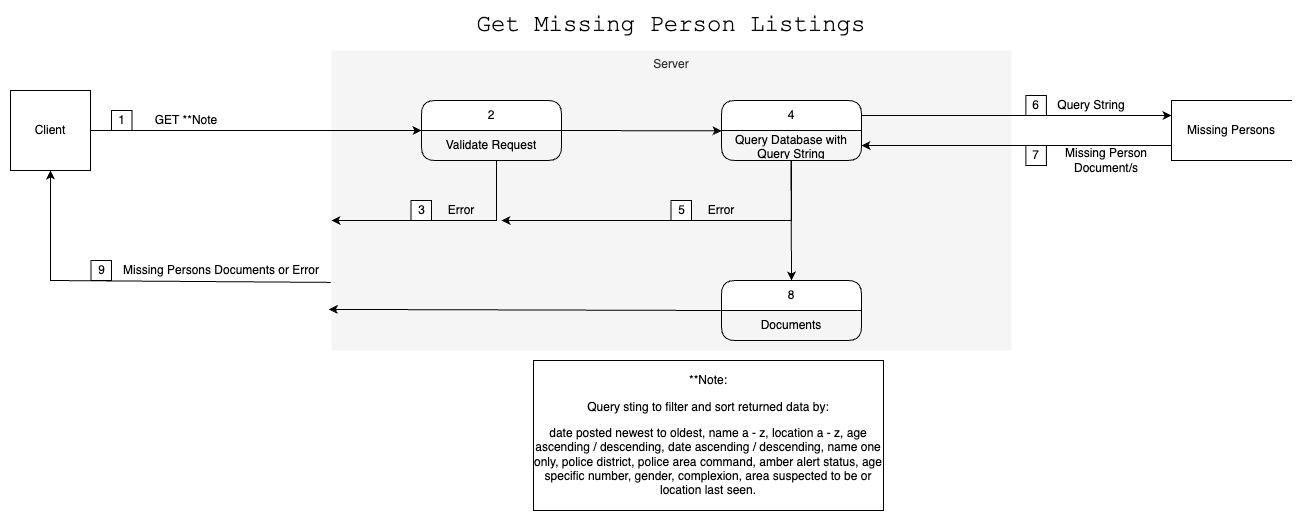

The diagram above was exported from draw.io. Its source (the exported page's mxGraphModel, read from the mxfile embedded in the PNG):
<mxGraphModel dx="1916" dy="731" grid="1" gridSize="10" guides="1" tooltips="1" connect="1" arrows="1" fold="1" page="1" pageScale="1" pageWidth="483" pageHeight="827" math="0" shadow="0">
  <root>
    <mxCell id="0" />
    <mxCell id="1" parent="0" />
    <mxCell id="frUNaQfGhckcmeIORc-o-1" value="Server" style="rounded=0;whiteSpace=wrap;html=1;verticalAlign=top;fillColor=#f5f5f5;fontColor=#333333;strokeColor=none;dashed=1;dashPattern=1 4;" parent="1" vertex="1">
      <mxGeometry x="40" y="80" width="680" height="300" as="geometry" />
    </mxCell>
    <mxCell id="frUNaQfGhckcmeIORc-o-2" value="&lt;font face=&quot;Courier New&quot; style=&quot;font-size: 24px;&quot;&gt;Get Missing Person Listings&lt;br&gt;&lt;/font&gt;" style="text;html=1;strokeColor=none;fillColor=none;align=center;verticalAlign=middle;whiteSpace=wrap;rounded=0;" parent="1" vertex="1">
      <mxGeometry x="130" y="40" width="500" height="30" as="geometry" />
    </mxCell>
    <mxCell id="frUNaQfGhckcmeIORc-o-3" value="1" style="html=1;whiteSpace=wrap;" parent="1" vertex="1">
      <mxGeometry x="-180" y="140" width="20.5" height="20" as="geometry" />
    </mxCell>
    <mxCell id="frUNaQfGhckcmeIORc-o-4" value="Client" style="whiteSpace=wrap;html=1;aspect=fixed;" parent="1" vertex="1">
      <mxGeometry x="-281" y="120" width="80" height="80" as="geometry" />
    </mxCell>
    <mxCell id="frUNaQfGhckcmeIORc-o-5" value="" style="endArrow=classic;html=1;rounded=0;exitX=1;exitY=0.5;exitDx=0;exitDy=0;entryX=0;entryY=0;entryDx=0;entryDy=0;entryPerimeter=0;" parent="1" source="frUNaQfGhckcmeIORc-o-4" target="frUNaQfGhckcmeIORc-o-7" edge="1">
      <mxGeometry width="50" height="50" relative="1" as="geometry">
        <mxPoint x="220" y="330" as="sourcePoint" />
        <mxPoint x="20" y="160" as="targetPoint" />
      </mxGeometry>
    </mxCell>
    <mxCell id="frUNaQfGhckcmeIORc-o-6" value="2" style="swimlane;fontStyle=0;childLayout=stackLayout;horizontal=1;startSize=30;horizontalStack=0;resizeParent=1;resizeParentMax=0;resizeLast=0;collapsible=1;marginBottom=0;whiteSpace=wrap;html=1;rounded=1;" parent="1" vertex="1">
      <mxGeometry x="130" y="130" width="140" height="60" as="geometry" />
    </mxCell>
    <mxCell id="frUNaQfGhckcmeIORc-o-7" value="Validate Request" style="text;strokeColor=none;fillColor=none;align=center;verticalAlign=middle;spacingLeft=4;spacingRight=4;overflow=hidden;points=[[0,0.5],[1,0.5]];portConstraint=eastwest;rotatable=0;whiteSpace=wrap;html=1;" parent="frUNaQfGhckcmeIORc-o-6" vertex="1">
      <mxGeometry y="30" width="140" height="30" as="geometry" />
    </mxCell>
    <mxCell id="frUNaQfGhckcmeIORc-o-8" value="Missing Persons" style="shape=partialRectangle;whiteSpace=wrap;html=1;bottom=1;right=0;left=1;top=1;fillColor=none;routingCenterX=-0.5;" parent="1" vertex="1">
      <mxGeometry x="880" y="130" width="120" height="60" as="geometry" />
    </mxCell>
    <mxCell id="frUNaQfGhckcmeIORc-o-9" value="Error" style="text;html=1;strokeColor=none;fillColor=none;align=center;verticalAlign=middle;whiteSpace=wrap;rounded=0;" parent="1" vertex="1">
      <mxGeometry x="140" y="225" width="60" height="30" as="geometry" />
    </mxCell>
    <mxCell id="frUNaQfGhckcmeIORc-o-10" value="3" style="html=1;whiteSpace=wrap;" parent="1" vertex="1">
      <mxGeometry x="119.5" y="230" width="20.5" height="20" as="geometry" />
    </mxCell>
    <mxCell id="frUNaQfGhckcmeIORc-o-11" value="" style="endArrow=classic;html=1;rounded=0;exitX=0.536;exitY=1;exitDx=0;exitDy=0;exitPerimeter=0;" parent="1" source="frUNaQfGhckcmeIORc-o-7" edge="1">
      <mxGeometry width="50" height="50" relative="1" as="geometry">
        <mxPoint x="210" y="340" as="sourcePoint" />
        <mxPoint x="40" y="250" as="targetPoint" />
        <Array as="points">
          <mxPoint x="205" y="250" />
        </Array>
      </mxGeometry>
    </mxCell>
    <mxCell id="frUNaQfGhckcmeIORc-o-12" value="" style="endArrow=classic;html=1;rounded=0;exitX=1;exitY=0.5;exitDx=0;exitDy=0;entryX=0;entryY=0.011;entryDx=0;entryDy=0;entryPerimeter=0;" parent="1" source="frUNaQfGhckcmeIORc-o-6" target="frUNaQfGhckcmeIORc-o-14" edge="1">
      <mxGeometry width="50" height="50" relative="1" as="geometry">
        <mxPoint x="210" y="340" as="sourcePoint" />
        <mxPoint x="260" y="290" as="targetPoint" />
      </mxGeometry>
    </mxCell>
    <mxCell id="frUNaQfGhckcmeIORc-o-13" value="4" style="swimlane;fontStyle=0;childLayout=stackLayout;horizontal=1;startSize=30;horizontalStack=0;resizeParent=1;resizeParentMax=0;resizeLast=0;collapsible=1;marginBottom=0;whiteSpace=wrap;html=1;rounded=1;" parent="1" vertex="1">
      <mxGeometry x="430" y="130" width="140" height="60" as="geometry" />
    </mxCell>
    <mxCell id="frUNaQfGhckcmeIORc-o-14" value="Query Database with Query String" style="text;strokeColor=none;fillColor=none;align=center;verticalAlign=middle;spacingLeft=4;spacingRight=4;overflow=hidden;points=[[0,0.5],[1,0.5]];portConstraint=eastwest;rotatable=0;whiteSpace=wrap;html=1;" parent="frUNaQfGhckcmeIORc-o-13" vertex="1">
      <mxGeometry y="30" width="140" height="30" as="geometry" />
    </mxCell>
    <mxCell id="frUNaQfGhckcmeIORc-o-15" value="" style="endArrow=classic;html=1;rounded=0;entryX=0;entryY=0.25;entryDx=0;entryDy=0;exitX=1;exitY=0.25;exitDx=0;exitDy=0;" parent="1" source="frUNaQfGhckcmeIORc-o-13" target="frUNaQfGhckcmeIORc-o-8" edge="1">
      <mxGeometry width="50" height="50" relative="1" as="geometry">
        <mxPoint x="570" y="160" as="sourcePoint" />
        <mxPoint x="260" y="300" as="targetPoint" />
      </mxGeometry>
    </mxCell>
    <mxCell id="frUNaQfGhckcmeIORc-o-16" value="" style="endArrow=classic;html=1;rounded=0;exitX=0;exitY=0.75;exitDx=0;exitDy=0;entryX=1;entryY=0.5;entryDx=0;entryDy=0;" parent="1" source="frUNaQfGhckcmeIORc-o-8" target="frUNaQfGhckcmeIORc-o-14" edge="1">
      <mxGeometry width="50" height="50" relative="1" as="geometry">
        <mxPoint x="210" y="350" as="sourcePoint" />
        <mxPoint x="260" y="300" as="targetPoint" />
      </mxGeometry>
    </mxCell>
    <mxCell id="frUNaQfGhckcmeIORc-o-17" value="Error" style="text;html=1;strokeColor=none;fillColor=none;align=center;verticalAlign=middle;whiteSpace=wrap;rounded=0;" parent="1" vertex="1">
      <mxGeometry x="400" y="225" width="60" height="30" as="geometry" />
    </mxCell>
    <mxCell id="frUNaQfGhckcmeIORc-o-18" value="5" style="html=1;whiteSpace=wrap;" parent="1" vertex="1">
      <mxGeometry x="379.5" y="230" width="20.5" height="20" as="geometry" />
    </mxCell>
    <mxCell id="frUNaQfGhckcmeIORc-o-19" value="Query String" style="text;html=1;strokeColor=none;fillColor=none;align=center;verticalAlign=middle;whiteSpace=wrap;rounded=0;" parent="1" vertex="1">
      <mxGeometry x="760" y="120" width="80" height="30" as="geometry" />
    </mxCell>
    <mxCell id="frUNaQfGhckcmeIORc-o-20" value="Missing Person Document/s" style="text;html=1;strokeColor=none;fillColor=none;align=center;verticalAlign=middle;whiteSpace=wrap;rounded=0;" parent="1" vertex="1">
      <mxGeometry x="760" y="175" width="110" height="30" as="geometry" />
    </mxCell>
    <mxCell id="frUNaQfGhckcmeIORc-o-23" value="7" style="html=1;whiteSpace=wrap;" parent="1" vertex="1">
      <mxGeometry x="734.38" y="175" width="20.5" height="20" as="geometry" />
    </mxCell>
    <mxCell id="frUNaQfGhckcmeIORc-o-24" value="6" style="html=1;whiteSpace=wrap;" parent="1" vertex="1">
      <mxGeometry x="734.38" y="125" width="20.5" height="20" as="geometry" />
    </mxCell>
    <mxCell id="frUNaQfGhckcmeIORc-o-39" value="" style="endArrow=classic;html=1;rounded=0;entryX=0.5;entryY=1;entryDx=0;entryDy=0;exitX=-0.001;exitY=0.773;exitDx=0;exitDy=0;exitPerimeter=0;" parent="1" source="frUNaQfGhckcmeIORc-o-1" target="frUNaQfGhckcmeIORc-o-4" edge="1">
      <mxGeometry width="50" height="50" relative="1" as="geometry">
        <mxPoint x="39" y="518" as="sourcePoint" />
        <mxPoint x="-241" y="430" as="targetPoint" />
        <Array as="points">
          <mxPoint x="-241" y="310" />
        </Array>
      </mxGeometry>
    </mxCell>
    <mxCell id="frUNaQfGhckcmeIORc-o-40" value="Missing Persons Documents or Error" style="text;html=1;strokeColor=none;fillColor=none;align=center;verticalAlign=middle;whiteSpace=wrap;rounded=0;" parent="1" vertex="1">
      <mxGeometry x="-170" y="285" width="200" height="30" as="geometry" />
    </mxCell>
    <mxCell id="frUNaQfGhckcmeIORc-o-41" value="9" style="html=1;whiteSpace=wrap;" parent="1" vertex="1">
      <mxGeometry x="-200.5" y="290" width="20.5" height="20" as="geometry" />
    </mxCell>
    <mxCell id="frUNaQfGhckcmeIORc-o-42" value="GET **Note" style="text;html=1;strokeColor=none;fillColor=none;align=center;verticalAlign=middle;whiteSpace=wrap;rounded=0;" parent="1" vertex="1">
      <mxGeometry x="-150" y="135" width="90" height="30" as="geometry" />
    </mxCell>
    <mxCell id="frUNaQfGhckcmeIORc-o-44" value="&lt;p data-pm-slice=&quot;1 1 [&amp;quot;bulletList&amp;quot;,null,&amp;quot;listItem&amp;quot;,null,&amp;quot;bulletList&amp;quot;,null,&amp;quot;listItem&amp;quot;,null]&quot;&gt;**Note:&lt;/p&gt;&lt;p data-pm-slice=&quot;1 1 [&amp;quot;bulletList&amp;quot;,null,&amp;quot;listItem&amp;quot;,null,&amp;quot;bulletList&amp;quot;,null,&amp;quot;listItem&amp;quot;,null]&quot;&gt;Query sting to filter and sort returned data by:&lt;/p&gt;&lt;p data-pm-slice=&quot;1 1 [&amp;quot;bulletList&amp;quot;,null,&amp;quot;listItem&amp;quot;,null,&amp;quot;bulletList&amp;quot;,null,&amp;quot;listItem&amp;quot;,null]&quot;&gt;date posted newest to oldest,&amp;nbsp;name a - z, location a - z, age ascending / descending, date ascending / descending, name one only, police district, police area command, amber alert status, age specific number, gender, complexion, area suspected to be or location last seen.&lt;/p&gt;" style="rounded=0;whiteSpace=wrap;html=1;" parent="1" vertex="1">
      <mxGeometry x="242" y="390" width="350" height="150" as="geometry" />
    </mxCell>
    <mxCell id="frUNaQfGhckcmeIORc-o-49" value="" style="endArrow=classic;html=1;rounded=0;" parent="1" edge="1">
      <mxGeometry width="50" height="50" relative="1" as="geometry">
        <mxPoint x="500" y="190" as="sourcePoint" />
        <mxPoint x="210" y="250" as="targetPoint" />
        <Array as="points">
          <mxPoint x="500" y="250" />
        </Array>
      </mxGeometry>
    </mxCell>
    <mxCell id="frUNaQfGhckcmeIORc-o-52" value="8" style="swimlane;fontStyle=0;childLayout=stackLayout;horizontal=1;startSize=30;horizontalStack=0;resizeParent=1;resizeParentMax=0;resizeLast=0;collapsible=1;marginBottom=0;whiteSpace=wrap;html=1;rounded=1;" parent="1" vertex="1">
      <mxGeometry x="430" y="310" width="140" height="60" as="geometry" />
    </mxCell>
    <mxCell id="frUNaQfGhckcmeIORc-o-53" value="Documents" style="text;strokeColor=none;fillColor=none;align=center;verticalAlign=middle;spacingLeft=4;spacingRight=4;overflow=hidden;points=[[0,0.5],[1,0.5]];portConstraint=eastwest;rotatable=0;whiteSpace=wrap;html=1;" parent="frUNaQfGhckcmeIORc-o-52" vertex="1">
      <mxGeometry y="30" width="140" height="30" as="geometry" />
    </mxCell>
    <mxCell id="frUNaQfGhckcmeIORc-o-54" value="" style="endArrow=classic;html=1;rounded=0;" parent="1" edge="1">
      <mxGeometry width="50" height="50" relative="1" as="geometry">
        <mxPoint x="499.5" y="190" as="sourcePoint" />
        <mxPoint x="500" y="310" as="targetPoint" />
      </mxGeometry>
    </mxCell>
    <mxCell id="frUNaQfGhckcmeIORc-o-55" value="" style="endArrow=classic;html=1;rounded=0;exitX=-0.005;exitY=0;exitDx=0;exitDy=0;exitPerimeter=0;entryX=-0.004;entryY=0.863;entryDx=0;entryDy=0;entryPerimeter=0;" parent="1" source="frUNaQfGhckcmeIORc-o-53" target="frUNaQfGhckcmeIORc-o-1" edge="1">
      <mxGeometry width="50" height="50" relative="1" as="geometry">
        <mxPoint x="340" y="430" as="sourcePoint" />
        <mxPoint x="40" y="340" as="targetPoint" />
      </mxGeometry>
    </mxCell>
  </root>
</mxGraphModel>